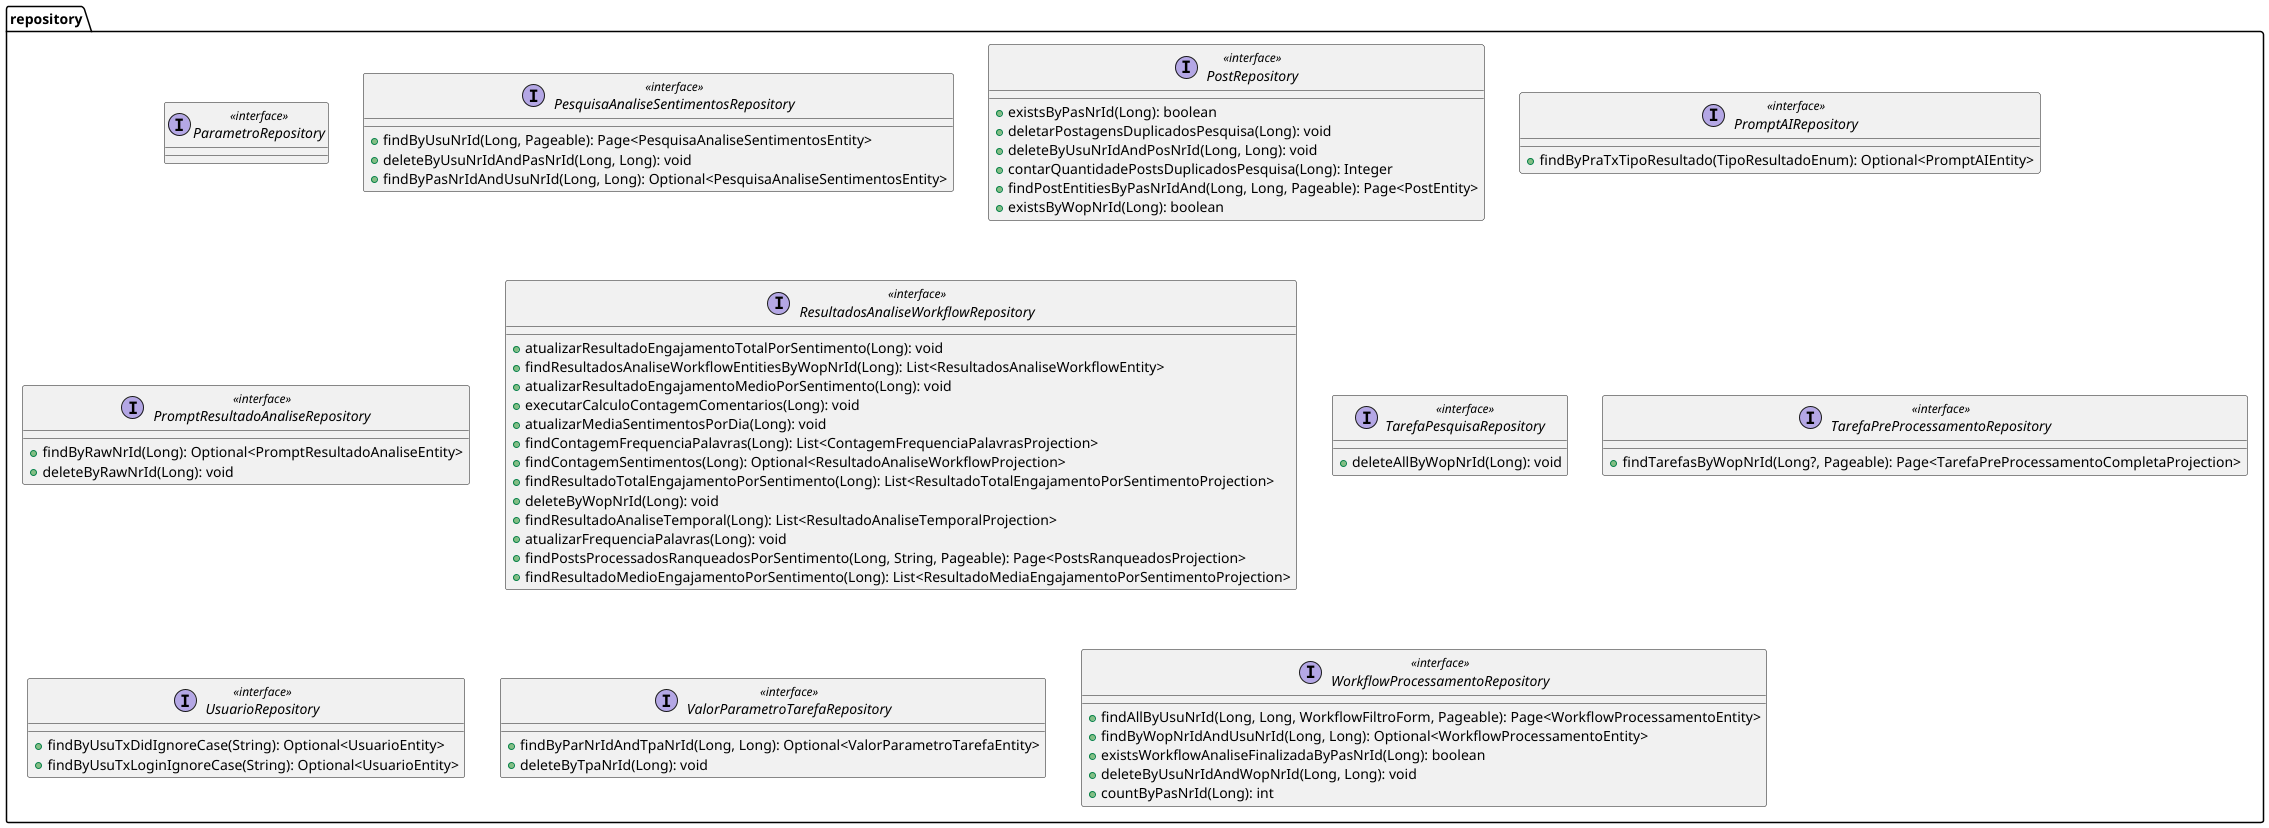

The diagram above was rendered by PlantUML. Its source (embedded in the PNG):
@startuml
'https://plantuml.com/class-diagram

package repository {
    interface ParametroRepository << interface >>
    interface PesquisaAnaliseSentimentosRepository << interface >> {
      + findByUsuNrId(Long, Pageable): Page<PesquisaAnaliseSentimentosEntity>
      + deleteByUsuNrIdAndPasNrId(Long, Long): void
      + findByPasNrIdAndUsuNrId(Long, Long): Optional<PesquisaAnaliseSentimentosEntity>
    }
    interface PostRepository << interface >> {
      + existsByPasNrId(Long): boolean
      + deletarPostagensDuplicadosPesquisa(Long): void
      + deleteByUsuNrIdAndPosNrId(Long, Long): void
      + contarQuantidadePostsDuplicadosPesquisa(Long): Integer
      + findPostEntitiesByPasNrIdAnd(Long, Long, Pageable): Page<PostEntity>
      + existsByWopNrId(Long): boolean
    }
    interface PromptAIRepository << interface >> {
      + findByPraTxTipoResultado(TipoResultadoEnum): Optional<PromptAIEntity>
    }
    interface PromptResultadoAnaliseRepository << interface >> {
      + findByRawNrId(Long): Optional<PromptResultadoAnaliseEntity>
      + deleteByRawNrId(Long): void
    }
    interface ResultadosAnaliseWorkflowRepository << interface >> {
      + atualizarResultadoEngajamentoTotalPorSentimento(Long): void
      + findResultadosAnaliseWorkflowEntitiesByWopNrId(Long): List<ResultadosAnaliseWorkflowEntity>
      + atualizarResultadoEngajamentoMedioPorSentimento(Long): void
      + executarCalculoContagemComentarios(Long): void
      + atualizarMediaSentimentosPorDia(Long): void
      + findContagemFrequenciaPalavras(Long): List<ContagemFrequenciaPalavrasProjection>
      + findContagemSentimentos(Long): Optional<ResultadoAnaliseWorkflowProjection>
      + findResultadoTotalEngajamentoPorSentimento(Long): List<ResultadoTotalEngajamentoPorSentimentoProjection>
      + deleteByWopNrId(Long): void
      + findResultadoAnaliseTemporal(Long): List<ResultadoAnaliseTemporalProjection>
      + atualizarFrequenciaPalavras(Long): void
      + findPostsProcessadosRanqueadosPorSentimento(Long, String, Pageable): Page<PostsRanqueadosProjection>
      + findResultadoMedioEngajamentoPorSentimento(Long): List<ResultadoMediaEngajamentoPorSentimentoProjection>
    }
    interface TarefaPesquisaRepository << interface >> {
      + deleteAllByWopNrId(Long): void
    }
    interface TarefaPreProcessamentoRepository << interface >> {
      + findTarefasByWopNrId(Long?, Pageable): Page<TarefaPreProcessamentoCompletaProjection>
    }
    interface UsuarioRepository << interface >> {
      + findByUsuTxDidIgnoreCase(String): Optional<UsuarioEntity>
      + findByUsuTxLoginIgnoreCase(String): Optional<UsuarioEntity>
    }
    interface ValorParametroTarefaRepository << interface >> {
      + findByParNrIdAndTpaNrId(Long, Long): Optional<ValorParametroTarefaEntity>
      + deleteByTpaNrId(Long): void
    }
    interface WorkflowProcessamentoRepository << interface >> {
      + findAllByUsuNrId(Long, Long, WorkflowFiltroForm, Pageable): Page<WorkflowProcessamentoEntity>
      + findByWopNrIdAndUsuNrId(Long, Long): Optional<WorkflowProcessamentoEntity>
      + existsWorkflowAnaliseFinalizadaByPasNrId(Long): boolean
      + deleteByUsuNrIdAndWopNrId(Long, Long): void
      + countByPasNrId(Long): int
    }
}

@enduml